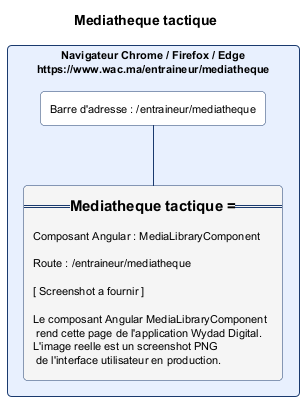

The diagram above was rendered by PlantUML. Its source (embedded in the PNG):
@startuml mediateque.png
skinparam backgroundColor #FFFFFF
skinparam defaultFontSize 11
skinparam rectangle {
  RoundCorner 8
  BorderColor #1A3A6E
  BackgroundColor #FAFAFA
}
title Mediatheque tactique

rectangle "Navigateur Chrome / Firefox / Edge\nhttps://www.wac.ma/entraineur/mediatheque" as NAV #E8F0FE {
  rectangle "Barre d'adresse : /entraineur/mediatheque" as BAR #FFFFFF
  rectangle "=== Mediatheque tactique ===\n\nComposant Angular : MediaLibraryComponent\n\nRoute : /entraineur/mediatheque\n\n[ Screenshot a fournir ]\n\nLe composant Angular MediaLibraryComponent\n rend cette page de l'application Wydad Digital.\nL'image reelle est un screenshot PNG\n de l'interface utilisateur en production." as CONTENT #F5F5F5
}
BAR -[#1A3A6E]- CONTENT
@enduml